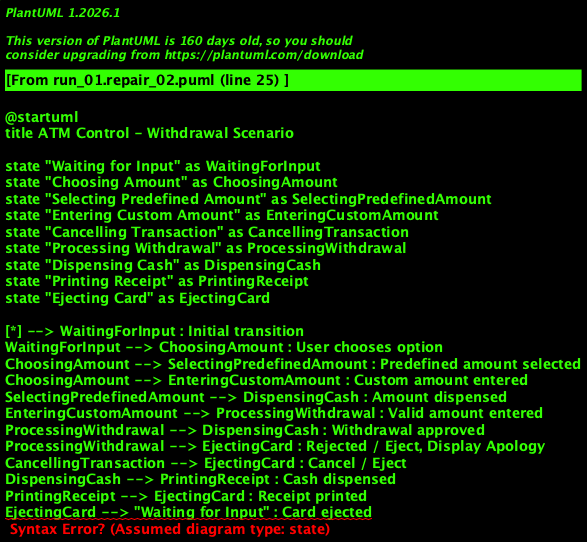

The diagram above was rendered by PlantUML. Its source (embedded in the PNG):
@startuml
title ATM Control - Withdrawal Scenario

state "Waiting for Input" as WaitingForInput
state "Choosing Amount" as ChoosingAmount
state "Selecting Predefined Amount" as SelectingPredefinedAmount
state "Entering Custom Amount" as EnteringCustomAmount
state "Cancelling Transaction" as CancellingTransaction
state "Processing Withdrawal" as ProcessingWithdrawal
state "Dispensing Cash" as DispensingCash
state "Printing Receipt" as PrintingReceipt
state "Ejecting Card" as EjectingCard

[*] --> WaitingForInput : Initial transition
WaitingForInput --> ChoosingAmount : User chooses option
ChoosingAmount --> SelectingPredefinedAmount : Predefined amount selected
ChoosingAmount --> EnteringCustomAmount : Custom amount entered
SelectingPredefinedAmount --> DispensingCash : Amount dispensed
EnteringCustomAmount --> ProcessingWithdrawal : Valid amount entered
ProcessingWithdrawal --> DispensingCash : Withdrawal approved
ProcessingWithdrawal --> EjectingCard : Rejected / Eject, Display Apology
CancellingTransaction --> EjectingCard : Cancel / Eject
DispensingCash --> PrintingReceipt : Cash dispensed
PrintingReceipt --> EjectingCard : Receipt printed
EjectingCard --> "Waiting for Input" : Card ejected
@enduml